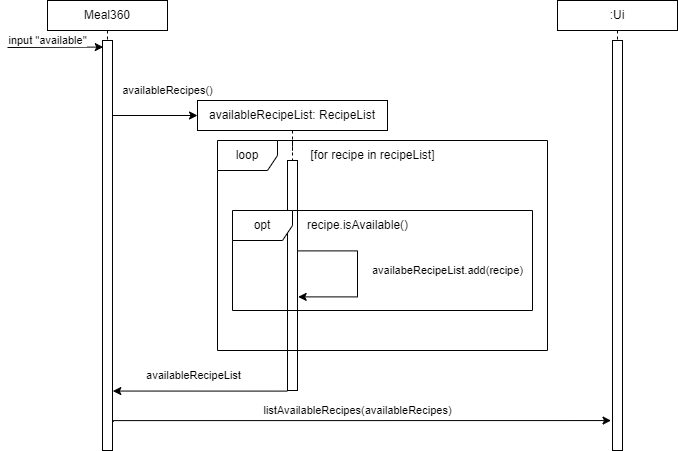

The diagram above was exported from draw.io. Its source (the exported page's mxGraphModel, read from the mxfile embedded in the PNG):
<mxGraphModel dx="537" dy="899" grid="1" gridSize="10" guides="1" tooltips="1" connect="1" arrows="1" fold="1" page="1" pageScale="1" pageWidth="850" pageHeight="1100" math="0" shadow="0">
  <root>
    <mxCell id="0" />
    <mxCell id="1" parent="0" />
    <mxCell id="r3y0NgNmGzbFepppXbVh-26" style="edgeStyle=orthogonalEdgeStyle;rounded=0;orthogonalLoop=1;jettySize=auto;html=1;exitX=0.5;exitY=1;exitDx=0;exitDy=0;entryX=0.5;entryY=0;entryDx=0;entryDy=0;endArrow=none;endFill=0;dashed=1;" parent="1" source="r3y0NgNmGzbFepppXbVh-1" target="r3y0NgNmGzbFepppXbVh-2" edge="1">
      <mxGeometry relative="1" as="geometry" />
    </mxCell>
    <mxCell id="r3y0NgNmGzbFepppXbVh-1" value="Meal360" style="rounded=0;whiteSpace=wrap;html=1;" parent="1" vertex="1">
      <mxGeometry x="100" y="420" width="120" height="30" as="geometry" />
    </mxCell>
    <mxCell id="r3y0NgNmGzbFepppXbVh-13" value="availableRecipes()" style="edgeStyle=orthogonalEdgeStyle;rounded=0;orthogonalLoop=1;jettySize=auto;html=1;entryX=0;entryY=0.5;entryDx=0;entryDy=0;" parent="1" target="r3y0NgNmGzbFepppXbVh-6" edge="1">
      <mxGeometry x="0.3333" y="25" relative="1" as="geometry">
        <mxPoint x="160" y="535" as="sourcePoint" />
        <mxPoint as="offset" />
      </mxGeometry>
    </mxCell>
    <mxCell id="r3y0NgNmGzbFepppXbVh-27" value="listAvailableRecipes(availableRecipes)" style="edgeStyle=orthogonalEdgeStyle;rounded=0;orthogonalLoop=1;jettySize=auto;html=1;exitX=1.084;exitY=0.93;exitDx=0;exitDy=0;exitPerimeter=0;entryX=-0.147;entryY=0.927;entryDx=0;entryDy=0;entryPerimeter=0;" parent="1" source="r3y0NgNmGzbFepppXbVh-2" target="r3y0NgNmGzbFepppXbVh-24" edge="1">
      <mxGeometry x="-0.0163" y="10" relative="1" as="geometry">
        <mxPoint x="640" y="838" as="targetPoint" />
        <Array as="points">
          <mxPoint x="166" y="840" />
        </Array>
        <mxPoint as="offset" />
      </mxGeometry>
    </mxCell>
    <mxCell id="r3y0NgNmGzbFepppXbVh-2" value="" style="rounded=0;whiteSpace=wrap;html=1;" parent="1" vertex="1">
      <mxGeometry x="155" y="460" width="10" height="410" as="geometry" />
    </mxCell>
    <mxCell id="r3y0NgNmGzbFepppXbVh-19" value="availableRecipeList" style="edgeStyle=orthogonalEdgeStyle;rounded=0;orthogonalLoop=1;jettySize=auto;html=1;exitX=0;exitY=1;exitDx=0;exitDy=0;entryX=1.033;entryY=0.855;entryDx=0;entryDy=0;entryPerimeter=0;" parent="1" source="r3y0NgNmGzbFepppXbVh-3" target="r3y0NgNmGzbFepppXbVh-2" edge="1">
      <mxGeometry x="0.0715" y="-16" relative="1" as="geometry">
        <mxPoint x="190" y="700" as="targetPoint" />
        <Array as="points">
          <mxPoint x="165" y="810" />
        </Array>
        <mxPoint as="offset" />
      </mxGeometry>
    </mxCell>
    <mxCell id="r3y0NgNmGzbFepppXbVh-3" value="" style="rounded=0;whiteSpace=wrap;html=1;" parent="1" vertex="1">
      <mxGeometry x="340" y="580" width="10" height="230" as="geometry" />
    </mxCell>
    <mxCell id="r3y0NgNmGzbFepppXbVh-4" value="input &quot;available&quot;" style="endArrow=classic;html=1;rounded=0;entryX=0.077;entryY=0.016;entryDx=0;entryDy=0;entryPerimeter=0;" parent="1" target="r3y0NgNmGzbFepppXbVh-2" edge="1">
      <mxGeometry x="-0.164" y="7" width="50" height="50" relative="1" as="geometry">
        <mxPoint x="60" y="467" as="sourcePoint" />
        <mxPoint x="150" y="470" as="targetPoint" />
        <mxPoint as="offset" />
      </mxGeometry>
    </mxCell>
    <mxCell id="r3y0NgNmGzbFepppXbVh-7" value="" style="edgeStyle=orthogonalEdgeStyle;rounded=0;orthogonalLoop=1;jettySize=auto;html=1;endArrow=none;endFill=0;dashed=1;" parent="1" source="r3y0NgNmGzbFepppXbVh-6" target="r3y0NgNmGzbFepppXbVh-3" edge="1">
      <mxGeometry relative="1" as="geometry" />
    </mxCell>
    <mxCell id="r3y0NgNmGzbFepppXbVh-6" value="availableRecipeList: RecipeList" style="rounded=0;whiteSpace=wrap;html=1;" parent="1" vertex="1">
      <mxGeometry x="250" y="520" width="190" height="30" as="geometry" />
    </mxCell>
    <mxCell id="r3y0NgNmGzbFepppXbVh-16" value="opt" style="shape=umlFrame;whiteSpace=wrap;html=1;pointerEvents=0;" parent="1" vertex="1">
      <mxGeometry x="285" y="630" width="300" height="100" as="geometry" />
    </mxCell>
    <mxCell id="r3y0NgNmGzbFepppXbVh-17" value="recipe.isAvailable()" style="text;html=1;align=center;verticalAlign=middle;resizable=0;points=[];autosize=1;strokeColor=none;fillColor=none;" parent="1" vertex="1">
      <mxGeometry x="350" y="630" width="120" height="30" as="geometry" />
    </mxCell>
    <mxCell id="r3y0NgNmGzbFepppXbVh-20" value="loop" style="shape=umlFrame;whiteSpace=wrap;html=1;pointerEvents=0;" parent="1" vertex="1">
      <mxGeometry x="270" y="560" width="330" height="210" as="geometry" />
    </mxCell>
    <mxCell id="r3y0NgNmGzbFepppXbVh-21" value="[for recipe in recipeList]" style="text;html=1;align=center;verticalAlign=middle;resizable=0;points=[];autosize=1;strokeColor=none;fillColor=none;" parent="1" vertex="1">
      <mxGeometry x="350" y="560" width="150" height="30" as="geometry" />
    </mxCell>
    <mxCell id="r3y0NgNmGzbFepppXbVh-22" value="availabeRecipeList.add(recipe)" style="edgeStyle=orthogonalEdgeStyle;rounded=0;orthogonalLoop=1;jettySize=auto;html=1;exitX=1.067;exitY=0.393;exitDx=0;exitDy=0;entryX=1.067;entryY=0.593;entryDx=0;entryDy=0;entryPerimeter=0;exitPerimeter=0;" parent="1" source="r3y0NgNmGzbFepppXbVh-3" target="r3y0NgNmGzbFepppXbVh-3" edge="1">
      <mxGeometry x="-0.0415" y="90" relative="1" as="geometry">
        <Array as="points">
          <mxPoint x="410" y="670" />
          <mxPoint x="410" y="716" />
        </Array>
        <mxPoint as="offset" />
      </mxGeometry>
    </mxCell>
    <mxCell id="r3y0NgNmGzbFepppXbVh-28" style="edgeStyle=orthogonalEdgeStyle;rounded=0;orthogonalLoop=1;jettySize=auto;html=1;exitX=0.5;exitY=1;exitDx=0;exitDy=0;entryX=0.5;entryY=0;entryDx=0;entryDy=0;dashed=1;endArrow=none;endFill=0;" parent="1" source="r3y0NgNmGzbFepppXbVh-23" target="r3y0NgNmGzbFepppXbVh-24" edge="1">
      <mxGeometry relative="1" as="geometry" />
    </mxCell>
    <mxCell id="r3y0NgNmGzbFepppXbVh-23" value=":Ui" style="rounded=0;whiteSpace=wrap;html=1;" parent="1" vertex="1">
      <mxGeometry x="610" y="420" width="120" height="30" as="geometry" />
    </mxCell>
    <mxCell id="r3y0NgNmGzbFepppXbVh-24" value="" style="rounded=0;whiteSpace=wrap;html=1;" parent="1" vertex="1">
      <mxGeometry x="665" y="460" width="10" height="410" as="geometry" />
    </mxCell>
  </root>
</mxGraphModel>